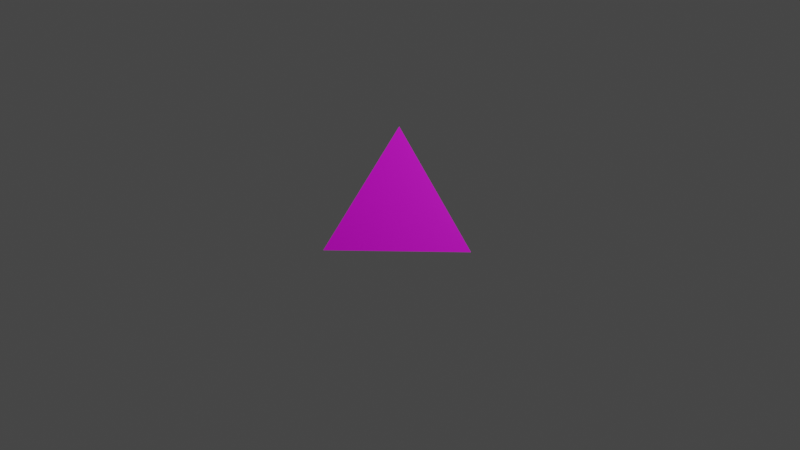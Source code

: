 # Source: ramp_corner.blend  (saved by Blender 2.92.15; exported with 4.5.12 LTS)
import bpy
from mathutils import Matrix  # noqa: F401  (used for matrix-valued properties, if any)

bpy.ops.wm.read_factory_settings(use_empty=True)
scene = bpy.context.scene
scene.name = 'Scene'

# ---- collections
col_collection = bpy.data.collections.new('Collection'); scene.collection.children.link(col_collection)

# ---- images (referenced by path relative to the original .blend; pixels are not part of the script)
import os
ASSET_DIR = os.environ.get("B2B_ASSET_DIR", "")  # directory of the original .blend (textures are referenced by path, not embedded)
HERE = os.path.dirname(os.path.abspath(__file__))  # packed textures are extracted next to this script under _unpacked/

def load_image(name, relpath, width, height, colorspace="sRGB"):
    """Load a texture the original file referenced (path relative to the .blend, or extracted next to this script)."""
    p = next((c for c in (os.path.join(HERE, relpath), os.path.join(ASSET_DIR, relpath)) if relpath and os.path.exists(c)), "")
    if p:
        img = bpy.data.images.load(p, check_existing=True)
        img.name = name
    else:  # same state as the original file: an image datablock whose file is absent (Cycles renders it pink)
        img = bpy.data.images.new(name, width, height)
        img.source = "FILE"
        img.filepath = "//" + (relpath or name)
    img.colorspace_settings.name = colorspace
    return img
img_vehl1tanktop1_jpg_006 = load_image('vehl1tanktop1.jpg.006', 'vehl1tanktop1.jpg', 1024, 1024, 'sRGB')
img_vehl1tanktop1_jpg_004 = load_image('vehl1tanktop1.jpg.004', 'vehl1tanktop1.jpg', 1024, 1024, 'sRGB')

# ---- materials (node trees are filled in below, after node groups)
mat_material_006 = bpy.data.materials.new('Material.006')
mat_material_006.alpha_threshold = 0.0
mat_material_006.use_transparent_shadow = False
mat_material_006.line_color = (0.0, 0.0, 0.0, 1.0)
mat_material_004 = bpy.data.materials.new('Material.004')
mat_material_004.alpha_threshold = 0.0
mat_material_004.use_transparent_shadow = False
mat_material_004.line_color = (0.0, 0.0, 0.0, 1.0)

# ---- material node trees
mat_material_006.use_nodes = True; mat_material_006.node_tree.nodes.clear()
_N = mat_material_006.node_tree.nodes; _L = mat_material_006.node_tree.links
n0 = _N.new('ShaderNodeOutputMaterial'); n0.name = 'Material Output'; n0.location = (300, 300)
n1 = _N.new('ShaderNodeBsdfPrincipled'); n1.name = 'Principled BSDF'; n1.location = (10, 300)
n1.distribution = 'GGX'
n1.subsurface_method = 'BURLEY'
n1.inputs[2].default_value = 0.4
n1.inputs[3].default_value = 1.45
n1.inputs[27].default_value = (0.0, 0.0, 0.0, 1.0)
n1.inputs[28].default_value = 1.0
n2 = _N.new('ShaderNodeTexImage'); n2.name = 'Image Texture'; n2.location = (-618, 292)
n2.image = img_vehl1tanktop1_jpg_006
_L.new(n1.outputs[0], n0.inputs[0])
_L.new(n2.outputs[0], n1.inputs[0])
n0.is_active_output = True
mat_material_004.use_nodes = True; mat_material_004.node_tree.nodes.clear()
_N = mat_material_004.node_tree.nodes; _L = mat_material_004.node_tree.links
n0 = _N.new('ShaderNodeOutputMaterial'); n0.name = 'Material Output'; n0.location = (300, 300)
n1 = _N.new('ShaderNodeBsdfPrincipled'); n1.name = 'Principled BSDF'; n1.location = (10, 300)
n1.distribution = 'GGX'
n1.subsurface_method = 'BURLEY'
n1.inputs[2].default_value = 0.4
n1.inputs[3].default_value = 1.45
n1.inputs[27].default_value = (0.0, 0.0, 0.0, 1.0)
n1.inputs[28].default_value = 1.0
n2 = _N.new('ShaderNodeTexImage'); n2.name = 'Image Texture'; n2.location = (-618, 292)
n2.image = img_vehl1tanktop1_jpg_004
_L.new(n1.outputs[0], n0.inputs[0])
_L.new(n2.outputs[0], n1.inputs[0])
n0.is_active_output = True

# ---- world
world_world = bpy.data.worlds.new('World'); scene.world = world_world
world_world.use_nodes = True; world_world.node_tree.nodes.clear()
_N = world_world.node_tree.nodes; _L = world_world.node_tree.links
n0 = _N.new('ShaderNodeOutputWorld'); n0.name = 'World Output'; n0.location = (300, 300)
n1 = _N.new('ShaderNodeBackground'); n1.name = 'Background'; n1.location = (10, 300)
n1.inputs[0].default_value = (0.05088, 0.05088, 0.05088, 1.0)
_L.new(n1.outputs[0], n0.inputs[0])
n0.is_active_output = True
world_world.color = (0.05088, 0.05088, 0.05088)
world_world.use_sun_shadow = False
world_world.sun_shadow_jitter_overblur = 0.0

# ---- cameras
cam_camera = bpy.data.cameras.new('Camera')
cam_camera.clip_end = 100.0
cam_camera.ortho_scale = 7.314

# ---- lights
light_light = bpy.data.lights.new('Light', 'POINT')
light_light.transmission_factor = 0.0
light_light.energy = 1000.0
light_light.shadow_soft_size = 0.1
light_light.shadow_maximum_resolution = 0.006
light_light.use_absolute_resolution = True

# ---- meshes
me_cube_006 = bpy.data.meshes.new('Cube.006')
me_cube_006.from_pydata([(2.0, 0.0, 0.0), (0.0, 0.0, 2.0), (0.0, 0.0, 0.0), (0.0, -2.0, 0.0), (0.0, 0.0, 2.0), (0.0, 0.0, 0.0)], [], [(1, 2, 0), (3, 5, 4), (0, 5, 3), (4, 0, 3)])
me_cube_006.polygons.foreach_set('material_index', [0, 1, 0, 0])
_uv = me_cube_006.uv_layers.new(name='UVMap')
_uv.uv.foreach_set('vector', [0.625, 0.0, 0.125, 0.75, 0.375, 0.75, 0.375, 0.5, 0.375, 0.25, 0.625, 0.25, 0.0, 0.0, 0.125, 0.5, 0.375, 0.5, 0.625, 0.25, 0.0, 0.0, 0.375, 0.5])
me_cube_006.materials.append(mat_material_006)
me_cube_006.materials.append(mat_material_004)
me_cube_006.use_remesh_preserve_volume = False
me_cube_006.use_remesh_preserve_attributes = False
me_cube_006.use_mirror_vertex_groups = False
me_cube_006.update()

# ---- objects
ob_light = bpy.data.objects.new('Light', light_light)
ob_camera = bpy.data.objects.new('Camera', cam_camera)
ob_cube_003 = bpy.data.objects.new('Cube.003', me_cube_006)

# ---- transforms, parenting, visibility, modifiers, constraints
ob_light.location = (4.076, 1.005, 5.904)
ob_light.rotation_euler = (0.6503, 0.05522, 1.866)
ob_light.lock_rotations_4d = False
ob_light.empty_display_type = 'ARROWS'
ob_light.color = (0.0, 0.0, 0.0, 0.0)
ob_light.lineart.crease_threshold = 0.0
ob_camera.location = (7.359, -6.926, 4.958)
ob_camera.rotation_euler = (1.109, 0.0, 0.8149)
ob_camera.lock_rotations_4d = False
ob_camera.empty_display_type = 'ARROWS'
ob_camera.color = (0.0, 0.0, 0.0, 0.0)
ob_camera.display_type = 'WIRE'
ob_camera.lineart.crease_threshold = 0.0
ob_cube_003.location = (0.0, 0.0, 0.0)
ob_cube_003.scale = (0.5, 0.5, 0.5)
ob_cube_003.lock_rotations_4d = False
ob_cube_003.empty_display_type = 'ARROWS'
ob_cube_003.lineart.crease_threshold = 0.0

# ---- collection membership
col_collection.objects.link(ob_light)
col_collection.objects.link(ob_camera)
col_collection.objects.link(ob_cube_003)

# ---- scene / render settings (as saved in the file)
scene.camera = ob_camera
scene.frame_start = 1; scene.frame_end = 250; scene.frame_set(1)
scene.render.engine = 'BLENDER_EEVEE_NEXT'
scene.cycles.use_denoising = False
scene.cycles.samples = 128
scene.cycles.sampling_pattern = 'TABULATED_SOBOL'
scene.cycles.use_adaptive_sampling = False
scene.cycles.use_light_tree = False
scene.view_settings.view_transform = 'Filmic'
bpy.context.view_layer.update()
